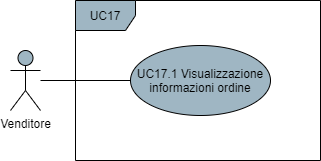

The diagram above was exported from draw.io. Its source (the exported page's mxGraphModel, read from the mxfile embedded in the PNG):
<mxGraphModel dx="1086" dy="626" grid="1" gridSize="10" guides="1" tooltips="1" connect="1" arrows="1" fold="1" page="1" pageScale="1" pageWidth="850" pageHeight="1100" math="0" shadow="0">
  <root>
    <mxCell id="0" />
    <mxCell id="1" parent="0" />
    <mxCell id="91bnOnWIWstpu17TpPb4-4" style="edgeStyle=orthogonalEdgeStyle;rounded=0;orthogonalLoop=1;jettySize=auto;html=1;endArrow=none;endFill=0;" parent="1" source="91bnOnWIWstpu17TpPb4-1" target="91bnOnWIWstpu17TpPb4-3" edge="1">
      <mxGeometry relative="1" as="geometry" />
    </mxCell>
    <mxCell id="91bnOnWIWstpu17TpPb4-1" value="Venditore" style="shape=umlActor;verticalLabelPosition=bottom;verticalAlign=top;html=1;fillColor=#9FB6C3;" parent="1" vertex="1">
      <mxGeometry x="210" y="320" width="30" height="60" as="geometry" />
    </mxCell>
    <mxCell id="91bnOnWIWstpu17TpPb4-2" value="UC17" style="shape=umlFrame;whiteSpace=wrap;html=1;fillColor=#9FB6C3;" parent="1" vertex="1">
      <mxGeometry x="275" y="270" width="245" height="160" as="geometry" />
    </mxCell>
    <mxCell id="91bnOnWIWstpu17TpPb4-3" value="UC17.1 Visualizzazione informazioni ordine" style="ellipse;whiteSpace=wrap;html=1;fillColor=#9FB6C3;" parent="1" vertex="1">
      <mxGeometry x="330" y="315" width="140" height="70" as="geometry" />
    </mxCell>
  </root>
</mxGraphModel>